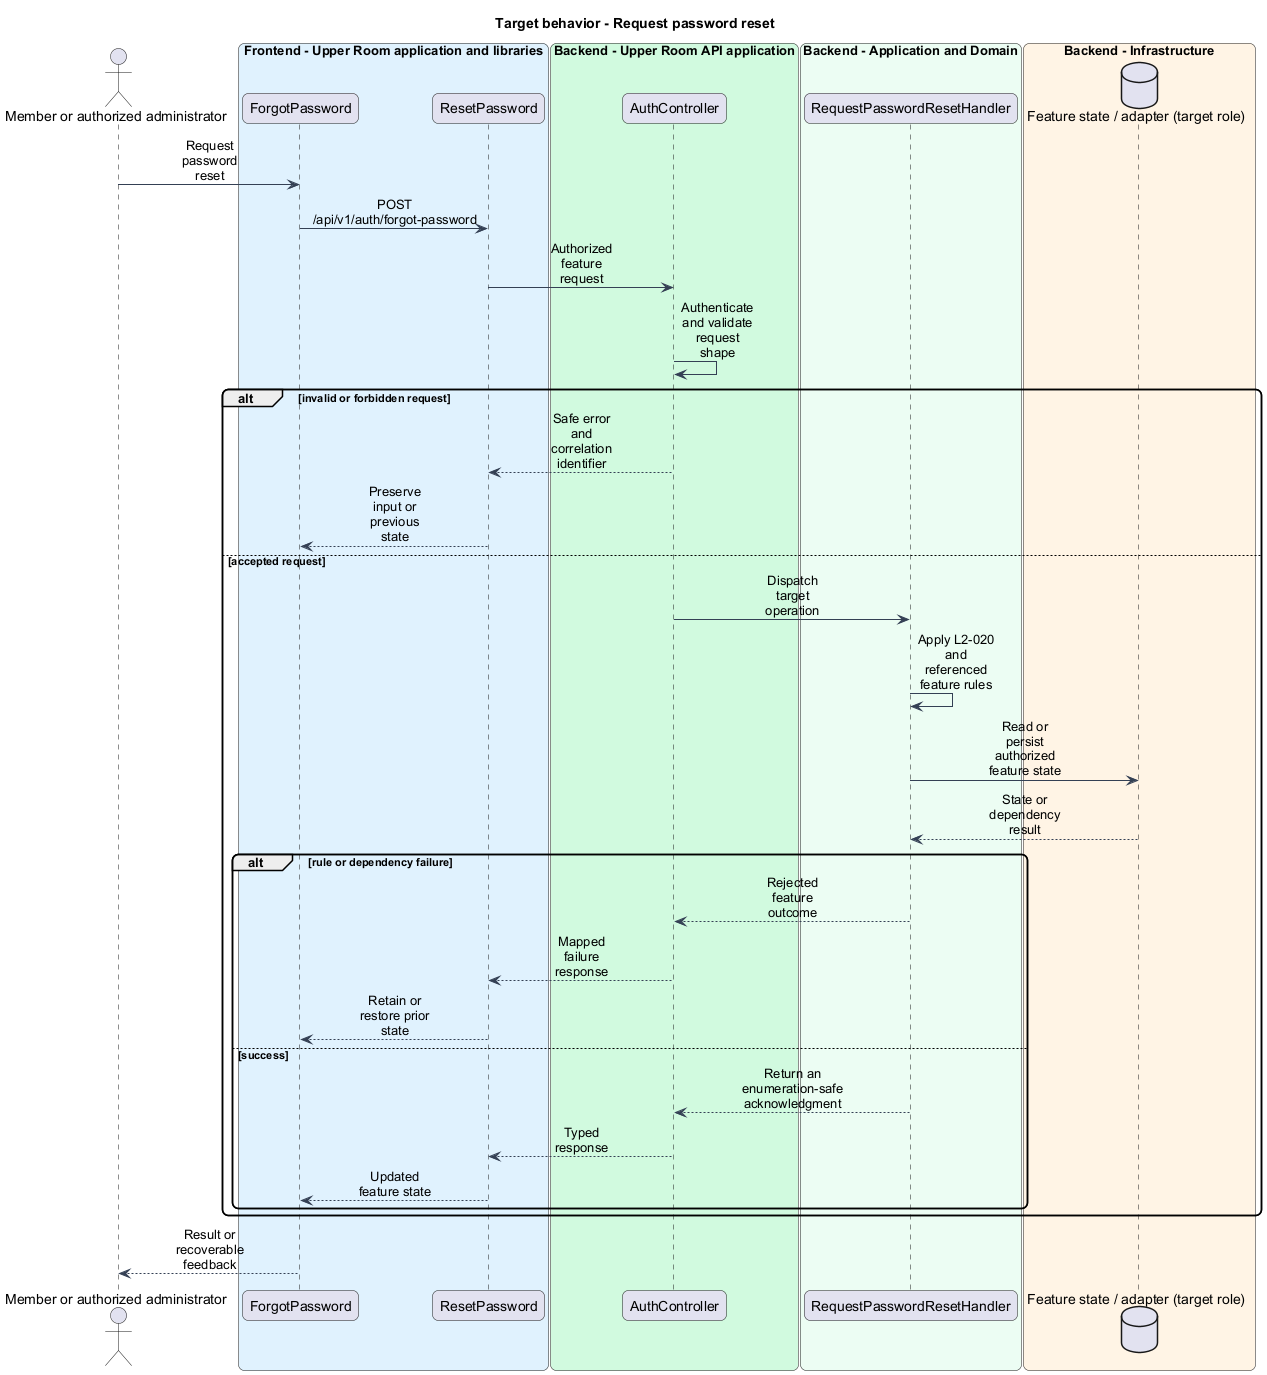

The diagram above was rendered by PlantUML. Its source (embedded in the PNG):
@startuml
skinparam backgroundColor #FFFFFF
skinparam shadowing false
skinparam roundcorner 12
skinparam defaultFontName Arial
skinparam ArrowColor #344054
skinparam sequenceMessageAlign center
skinparam maxMessageSize 80
skinparam class {
  BorderColor #344054
  FontColor #101828
  BackgroundColor #F9FAFB
}
title Target behavior - Request password reset
actor "Member or authorized administrator" as actor
box "Frontend - Upper Room application and libraries" #E0F2FE
participant "ForgotPassword" as page
participant "ResetPassword" as client
end box
box "Backend - Upper Room API application" #D1FADF
participant "AuthController" as boundary
end box
box "Backend - Application and Domain" #ECFDF3
participant "RequestPasswordResetHandler" as logic
end box
box "Backend - Infrastructure" #FFF4E5
database "Feature state / adapter (target role)" as state
end box
actor -> page : Request password reset
page -> client : POST /api/v1/auth/forgot-password
client -> boundary : Authorized feature request
boundary -> boundary : Authenticate and validate request shape
alt invalid or forbidden request
boundary --> client : Safe error and correlation identifier
client --> page : Preserve input or previous state
else accepted request
boundary -> logic : Dispatch target operation
logic -> logic : Apply L2-020 and referenced feature rules
logic -> state : Read or persist authorized feature state
state --> logic : State or dependency result
alt rule or dependency failure
logic --> boundary : Rejected feature outcome
boundary --> client : Mapped failure response
client --> page : Retain or restore prior state
else success
logic --> boundary : Return an enumeration-safe acknowledgment
boundary --> client : Typed response
client --> page : Updated feature state
end
end
page --> actor : Result or recoverable feedback
@enduml